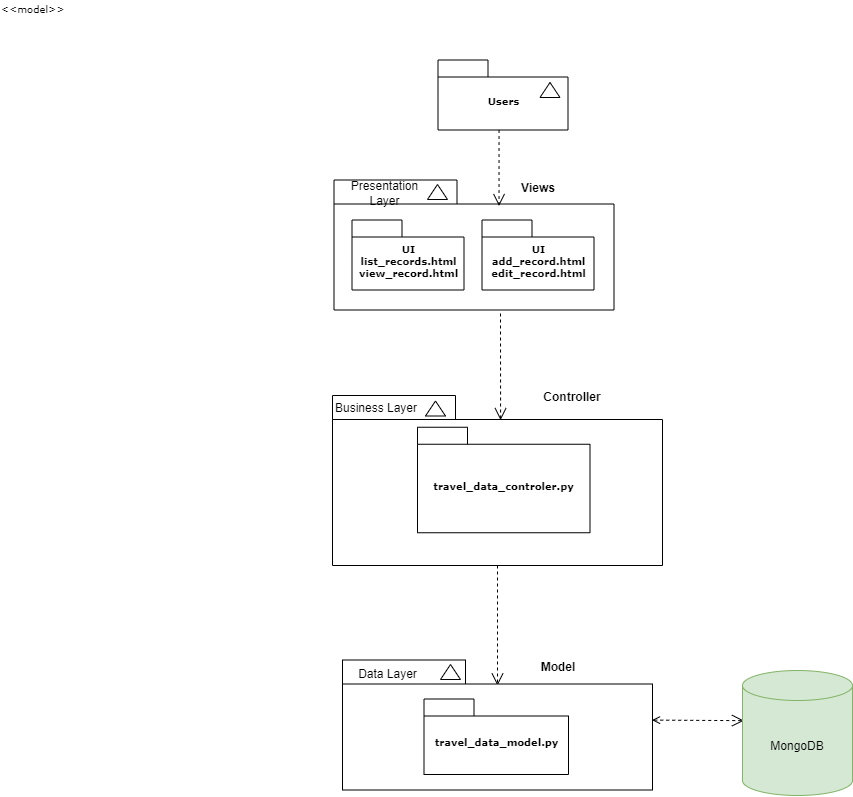

The diagram above was exported from draw.io. Its source (the exported page's mxGraphModel, read from the mxfile embedded in the PNG):
<mxGraphModel dx="1615" dy="871" grid="1" gridSize="10" guides="1" tooltips="1" connect="1" arrows="1" fold="1" page="1" pageScale="1" pageWidth="827" pageHeight="1169" background="none" math="0" shadow="0">
  <root>
    <mxCell id="0" />
    <mxCell id="1" parent="0" />
    <mxCell id="6e0c8c40b5770093-6" value="" style="group" parent="1" vertex="1" connectable="0">
      <mxGeometry x="465.5" y="174.5" width="130" height="70" as="geometry" />
    </mxCell>
    <mxCell id="6e0c8c40b5770093-4" value="Users" style="shape=folder;fontStyle=1;spacingTop=10;tabWidth=50;tabHeight=17;tabPosition=left;html=1;rounded=0;shadow=0;comic=0;labelBackgroundColor=none;strokeWidth=1;fontFamily=Verdana;fontSize=10;align=center;" parent="6e0c8c40b5770093-6" vertex="1">
      <mxGeometry x="300" width="130" height="70" as="geometry" />
    </mxCell>
    <mxCell id="6e0c8c40b5770093-18" value="" style="group;fontStyle=1" parent="1" vertex="1" connectable="0">
      <mxGeometry x="661.5" y="294.5" width="280" height="130" as="geometry" />
    </mxCell>
    <mxCell id="6e0c8c40b5770093-11" value="" style="shape=folder;fontStyle=1;spacingTop=10;tabWidth=123;tabHeight=24;tabPosition=left;html=1;rounded=0;shadow=0;comic=0;labelBackgroundColor=none;strokeWidth=1;fontFamily=Verdana;fontSize=10;align=center;" parent="6e0c8c40b5770093-18" vertex="1">
      <mxGeometry width="280" height="130" as="geometry" />
    </mxCell>
    <mxCell id="6e0c8c40b5770093-13" value="" style="triangle;whiteSpace=wrap;html=1;rounded=0;shadow=0;comic=0;labelBackgroundColor=none;strokeWidth=1;fontFamily=Verdana;fontSize=10;align=center;rotation=-90;" parent="6e0c8c40b5770093-18" vertex="1">
      <mxGeometry x="96" y="2" width="15" height="20" as="geometry" />
    </mxCell>
    <mxCell id="6e0c8c40b5770093-15" value="UI&lt;br&gt;list_records.html&lt;br&gt;view_record.html" style="shape=folder;fontStyle=1;spacingTop=10;tabWidth=50;tabHeight=17;tabPosition=left;html=1;rounded=0;shadow=0;comic=0;labelBackgroundColor=none;strokeWidth=1;fontFamily=Verdana;fontSize=10;align=center;" parent="6e0c8c40b5770093-18" vertex="1">
      <mxGeometry x="18" y="40" width="112" height="70" as="geometry" />
    </mxCell>
    <mxCell id="6e0c8c40b5770093-17" value="UI&lt;br&gt;add_record.html&lt;br&gt;edit_record.html" style="shape=folder;fontStyle=1;spacingTop=10;tabWidth=50;tabHeight=17;tabPosition=left;html=1;rounded=0;shadow=0;comic=0;labelBackgroundColor=none;strokeWidth=1;fontFamily=Verdana;fontSize=10;align=center;" parent="6e0c8c40b5770093-18" vertex="1">
      <mxGeometry x="148" y="40" width="112" height="70" as="geometry" />
    </mxCell>
    <mxCell id="dFtMqGn4cPTJ-GmfeS_7-1" value="&lt;b&gt;Views&lt;/b&gt;" style="text;html=1;strokeColor=none;fillColor=none;align=center;verticalAlign=middle;whiteSpace=wrap;rounded=0;" parent="6e0c8c40b5770093-18" vertex="1">
      <mxGeometry x="174.5" y="-6.5" width="60" height="30" as="geometry" />
    </mxCell>
    <mxCell id="dFtMqGn4cPTJ-GmfeS_7-3" value="&lt;span style=&quot;font-weight: normal;&quot;&gt;Presentation Layer&lt;/span&gt;" style="text;html=1;strokeColor=none;fillColor=none;align=center;verticalAlign=middle;whiteSpace=wrap;rounded=0;fontStyle=1" parent="6e0c8c40b5770093-18" vertex="1">
      <mxGeometry x="11" y="10" width="79" height="7" as="geometry" />
    </mxCell>
    <mxCell id="6e0c8c40b5770093-67" style="edgeStyle=none;rounded=0;html=1;dashed=1;labelBackgroundColor=none;startFill=0;endArrow=open;endFill=0;endSize=10;fontFamily=Verdana;fontSize=10;" parent="1" source="6e0c8c40b5770093-33" edge="1">
      <mxGeometry relative="1" as="geometry">
        <mxPoint x="825" y="800" as="targetPoint" />
      </mxGeometry>
    </mxCell>
    <mxCell id="6e0c8c40b5770093-71" style="edgeStyle=elbowEdgeStyle;rounded=0;html=1;dashed=1;labelBackgroundColor=none;startFill=0;endArrow=open;endFill=0;endSize=10;fontFamily=Verdana;fontSize=10;elbow=vertical;entryX=0.013;entryY=0.395;entryDx=0;entryDy=0;entryPerimeter=0;startArrow=open;" parent="1" edge="1" target="j9TywrBj4VByXLCQzOr9-2">
      <mxGeometry relative="1" as="geometry">
        <mxPoint x="1035" y="834.8571428571429" as="targetPoint" />
        <mxPoint x="979.5" y="834.5925925925925" as="sourcePoint" />
      </mxGeometry>
    </mxCell>
    <mxCell id="6e0c8c40b5770093-33" value="" style="shape=folder;fontStyle=1;spacingTop=10;tabWidth=123;tabHeight=24;tabPosition=left;html=1;rounded=0;shadow=0;comic=0;labelBackgroundColor=none;strokeColor=#000000;strokeWidth=1;fillColor=#ffffff;fontFamily=Verdana;fontSize=10;fontColor=#000000;align=center;" parent="1" vertex="1">
      <mxGeometry x="660" y="510" width="330" height="170" as="geometry" />
    </mxCell>
    <mxCell id="6e0c8c40b5770093-42" value="travel_data_controler.py" style="shape=folder;fontStyle=1;spacingTop=10;tabWidth=50;tabHeight=17;tabPosition=left;html=1;rounded=0;shadow=0;comic=0;labelBackgroundColor=none;strokeColor=#000000;strokeWidth=1;fillColor=#ffffff;fontFamily=Verdana;fontSize=10;fontColor=#000000;align=center;" parent="1" vertex="1">
      <mxGeometry x="745" y="541.75" width="172.5" height="105.5" as="geometry" />
    </mxCell>
    <mxCell id="6e0c8c40b5770093-47" value="" style="shape=folder;fontStyle=1;spacingTop=10;tabWidth=123;tabHeight=24;tabPosition=left;html=1;rounded=0;shadow=0;comic=0;labelBackgroundColor=none;strokeWidth=1;fontFamily=Verdana;fontSize=10;align=center;" parent="1" vertex="1">
      <mxGeometry x="670" y="774.5" width="310" height="130" as="geometry" />
    </mxCell>
    <mxCell id="6e0c8c40b5770093-48" value="" style="triangle;whiteSpace=wrap;html=1;rounded=0;shadow=0;comic=0;labelBackgroundColor=none;strokeWidth=1;fontFamily=Verdana;fontSize=10;align=center;rotation=-90;" parent="1" vertex="1">
      <mxGeometry x="770.5" y="776.5" width="15" height="20" as="geometry" />
    </mxCell>
    <mxCell id="6e0c8c40b5770093-50" value="travel_data_model.py" style="shape=folder;fontStyle=1;spacingTop=10;tabWidth=50;tabHeight=17;tabPosition=left;html=1;rounded=0;shadow=0;comic=0;labelBackgroundColor=none;strokeWidth=1;fontFamily=Verdana;fontSize=10;align=center;" parent="1" vertex="1">
      <mxGeometry x="751.5" y="813.5" width="144.5" height="75.5" as="geometry" />
    </mxCell>
    <mxCell id="6e0c8c40b5770093-51" value="" style="triangle;whiteSpace=wrap;html=1;rounded=0;shadow=0;comic=0;labelBackgroundColor=none;strokeColor=#000000;strokeWidth=1;fillColor=#ffffff;fontFamily=Verdana;fontSize=10;fontColor=#000000;align=center;rotation=-90;" parent="1" vertex="1">
      <mxGeometry x="755.5" y="513" width="15" height="20" as="geometry" />
    </mxCell>
    <mxCell id="6e0c8c40b5770093-58" style="rounded=0;html=1;dashed=1;labelBackgroundColor=none;startFill=0;endArrow=open;endFill=0;endSize=10;fontFamily=Verdana;fontSize=10;entryX=0.592;entryY=0.2;entryPerimeter=0;edgeStyle=elbowEdgeStyle;" parent="1" source="6e0c8c40b5770093-4" target="6e0c8c40b5770093-11" edge="1">
      <mxGeometry relative="1" as="geometry" />
    </mxCell>
    <mxCell id="6e0c8c40b5770093-73" value="&amp;lt;&amp;lt;model&amp;gt;&amp;gt;" style="text;html=1;align=left;verticalAlign=top;spacingTop=-4;fontSize=10;fontFamily=Verdana" parent="1" vertex="1">
      <mxGeometry x="327.5" y="114.5" width="130" height="20" as="geometry" />
    </mxCell>
    <mxCell id="dFtMqGn4cPTJ-GmfeS_7-4" value="&lt;span style=&quot;font-weight: normal;&quot;&gt;Business Layer&lt;/span&gt;" style="text;html=1;strokeColor=none;fillColor=none;align=center;verticalAlign=middle;whiteSpace=wrap;rounded=0;fontStyle=1" parent="1" vertex="1">
      <mxGeometry x="654" y="519.5" width="100" height="7" as="geometry" />
    </mxCell>
    <mxCell id="dFtMqGn4cPTJ-GmfeS_7-6" style="rounded=0;html=1;dashed=1;labelBackgroundColor=none;startFill=0;endArrow=open;endFill=0;endSize=10;fontFamily=Verdana;fontSize=10;edgeStyle=elbowEdgeStyle;entryX=0.508;entryY=0.145;entryDx=0;entryDy=0;entryPerimeter=0;" parent="1" edge="1" target="6e0c8c40b5770093-33">
      <mxGeometry relative="1" as="geometry">
        <mxPoint x="828" y="428" as="sourcePoint" />
        <mxPoint x="828" y="504" as="targetPoint" />
      </mxGeometry>
    </mxCell>
    <mxCell id="dFtMqGn4cPTJ-GmfeS_7-8" value="&lt;span style=&quot;font-weight: normal;&quot;&gt;Data Layer&lt;/span&gt;" style="text;html=1;strokeColor=none;fillColor=none;align=center;verticalAlign=middle;whiteSpace=wrap;rounded=0;fontStyle=1" parent="1" vertex="1">
      <mxGeometry x="676" y="785" width="79" height="7" as="geometry" />
    </mxCell>
    <mxCell id="6e0c8c40b5770093-5" value="" style="triangle;whiteSpace=wrap;html=1;rounded=0;shadow=0;comic=0;labelBackgroundColor=none;strokeWidth=1;fontFamily=Verdana;fontSize=10;align=center;rotation=-90;" parent="1" vertex="1">
      <mxGeometry x="870" y="194.5" width="15" height="20" as="geometry" />
    </mxCell>
    <mxCell id="dFtMqGn4cPTJ-GmfeS_7-9" value="&lt;b&gt;Controller&lt;/b&gt;" style="text;html=1;strokeColor=none;fillColor=none;align=center;verticalAlign=middle;whiteSpace=wrap;rounded=0;" parent="1" vertex="1">
      <mxGeometry x="870" y="496.5" width="60" height="30" as="geometry" />
    </mxCell>
    <mxCell id="dFtMqGn4cPTJ-GmfeS_7-10" value="&lt;b&gt;Model&lt;/b&gt;" style="text;html=1;strokeColor=none;fillColor=none;align=center;verticalAlign=middle;whiteSpace=wrap;rounded=0;" parent="1" vertex="1">
      <mxGeometry x="856" y="767" width="60" height="30" as="geometry" />
    </mxCell>
    <mxCell id="j9TywrBj4VByXLCQzOr9-2" value="MongoDB" style="shape=cylinder3;whiteSpace=wrap;html=1;boundedLbl=1;backgroundOutline=1;size=15;fillColor=#d5e8d4;strokeColor=#82b366;" vertex="1" parent="1">
      <mxGeometry x="1070" y="785" width="110" height="125" as="geometry" />
    </mxCell>
  </root>
</mxGraphModel>